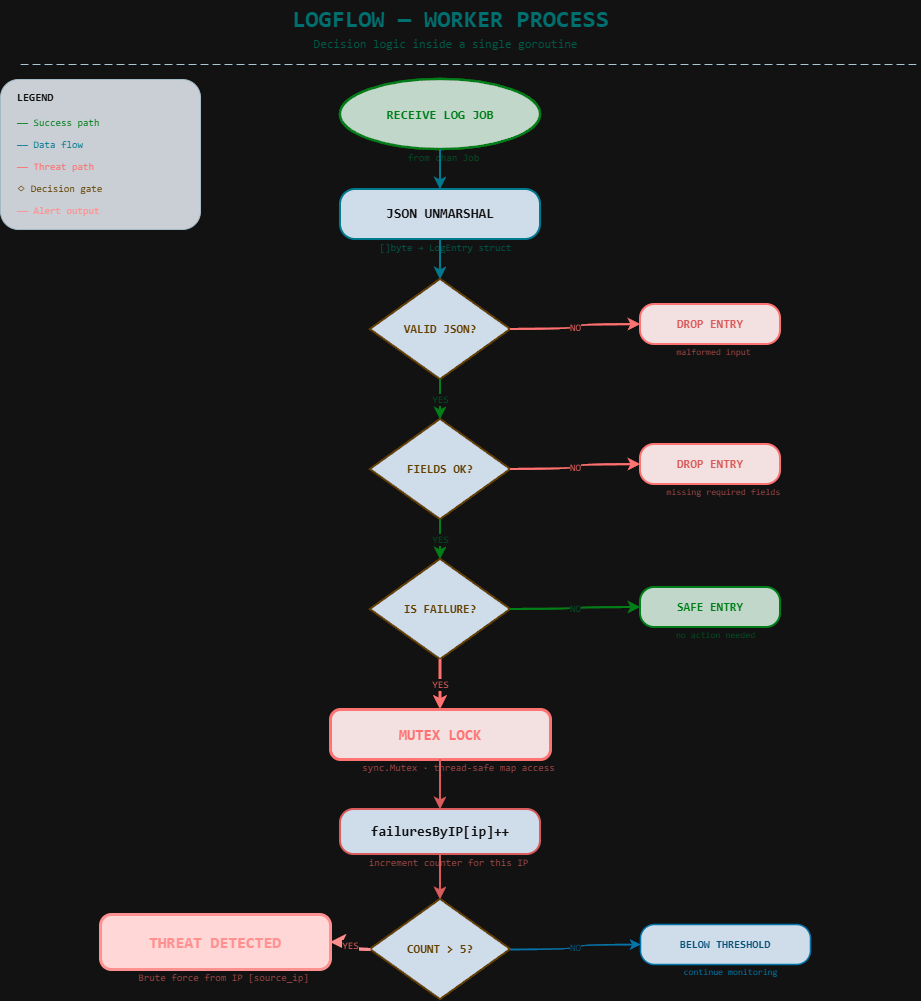

The diagram above was exported from draw.io. Its source (the exported page's mxGraphModel, read from the mxfile embedded in the PNG):
<mxGraphModel dx="1264" dy="698" grid="1" gridSize="10" guides="1" tooltips="1" connect="1" arrows="1" fold="1" page="1" pageScale="1" pageWidth="850" pageHeight="1100" math="0" shadow="0">
  <root>
    <mxCell id="0" />
    <mxCell id="1" parent="0" />
    <mxCell id="zq9SEdZVcwOr1IfXcLID-137" parent="1" style="text;html=1;align=center;verticalAlign=middle;resizable=0;points=[];autosize=1;strokeColor=none;fillColor=none;fontSize=24;fontColor=#00FFFF;fontStyle=1;fontFamily=Consolas;" value="LOGFLOW — WORKER PROCESS" vertex="1">
      <mxGeometry height="40" width="420" x="300" y="20" as="geometry" />
    </mxCell>
    <mxCell id="zq9SEdZVcwOr1IfXcLID-138" parent="1" style="text;html=1;align=center;verticalAlign=middle;resizable=0;points=[];autosize=1;strokeColor=none;fillColor=none;fontSize=12;fontColor=#5EEAD4;fontStyle=0;fontFamily=Consolas;" value="Decision logic inside a single goroutine" vertex="1">
      <mxGeometry height="20" width="300" x="355" y="55" as="geometry" />
    </mxCell>
    <mxCell id="zq9SEdZVcwOr1IfXcLID-139" parent="1" style="line;strokeColor=#1a3a4a;strokeWidth=1;fillColor=none;dashed=1;dashPattern=8 4;" value="" vertex="1">
      <mxGeometry height="10" width="900" x="80" y="80" as="geometry" />
    </mxCell>
    <mxCell id="zq9SEdZVcwOr1IfXcLID-140" parent="1" style="ellipse;whiteSpace=wrap;html=1;fillColor=#0d2818;strokeColor=#00FF88;strokeWidth=2.5;fontColor=#00FF88;fontSize=13;fontStyle=1;fontFamily=Consolas;" value="RECEIVE LOG JOB" vertex="1">
      <mxGeometry height="70" width="200" x="400" y="100" as="geometry" />
    </mxCell>
    <mxCell id="zq9SEdZVcwOr1IfXcLID-141" parent="1" style="text;html=1;align=center;verticalAlign=middle;resizable=0;points=[];autosize=1;strokeColor=none;fillColor=none;fontSize=10;fontColor=#66FFCC;fontFamily=Consolas;" value="from chan Job" vertex="1">
      <mxGeometry height="15" width="95" x="455" y="170" as="geometry" />
    </mxCell>
    <mxCell id="zq9SEdZVcwOr1IfXcLID-142" parent="1" style="rounded=1;whiteSpace=wrap;html=1;arcSize=30;fillColor=#0a1929;strokeColor=#00E5FF;strokeWidth=2;fontColor=#FFFFFF;fontSize=14;fontStyle=1;fontFamily=Consolas;" value="JSON UNMARSHAL" vertex="1">
      <mxGeometry height="50" width="200" x="400" y="210" as="geometry" />
    </mxCell>
    <mxCell id="zq9SEdZVcwOr1IfXcLID-143" parent="1" style="text;html=1;align=center;verticalAlign=middle;resizable=0;points=[];autosize=1;strokeColor=none;fillColor=none;fontSize=10;fontColor=#5EEAD4;fontFamily=Consolas;" value="[]byte → LogEntry struct" vertex="1">
      <mxGeometry height="15" width="160" x="425" y="260" as="geometry" />
    </mxCell>
    <mxCell id="zq9SEdZVcwOr1IfXcLID-144" edge="1" parent="1" source="zq9SEdZVcwOr1IfXcLID-140" style="edgeStyle=orthogonalEdgeStyle;curved=1;rounded=1;orthogonalLoop=1;jettySize=auto;html=1;strokeColor=#00E5FF;strokeWidth=2;" target="zq9SEdZVcwOr1IfXcLID-142">
      <mxGeometry relative="1" as="geometry" />
    </mxCell>
    <mxCell id="zq9SEdZVcwOr1IfXcLID-145" parent="1" style="rhombus;whiteSpace=wrap;html=1;fillColor=#0a1929;strokeColor=#FFD600;strokeWidth=2;fontColor=#FFD600;fontSize=12;fontStyle=1;fontFamily=Consolas;arcSize=14;" value="VALID JSON?" vertex="1">
      <mxGeometry height="100" width="140" x="430" y="300" as="geometry" />
    </mxCell>
    <mxCell id="zq9SEdZVcwOr1IfXcLID-146" edge="1" parent="1" source="zq9SEdZVcwOr1IfXcLID-142" style="edgeStyle=orthogonalEdgeStyle;curved=1;rounded=1;orthogonalLoop=1;jettySize=auto;html=1;strokeColor=#00E5FF;strokeWidth=2;" target="zq9SEdZVcwOr1IfXcLID-145">
      <mxGeometry relative="1" as="geometry" />
    </mxCell>
    <mxCell id="zq9SEdZVcwOr1IfXcLID-147" parent="1" style="rounded=1;whiteSpace=wrap;html=1;arcSize=35;fillColor=#1a0505;strokeColor=#FF3D3D;strokeWidth=2;fontColor=#FF6B6B;fontSize=12;fontStyle=1;fontFamily=Consolas;" value="DROP ENTRY" vertex="1">
      <mxGeometry height="40" width="140" x="700" y="325" as="geometry" />
    </mxCell>
    <mxCell id="zq9SEdZVcwOr1IfXcLID-148" parent="1" style="text;html=1;align=center;verticalAlign=middle;resizable=0;points=[];autosize=1;strokeColor=none;fillColor=none;fontSize=9;fontColor=#FF9999;fontFamily=Consolas;" value="malformed input" vertex="1">
      <mxGeometry height="15" width="105" x="720" y="365" as="geometry" />
    </mxCell>
    <mxCell id="zq9SEdZVcwOr1IfXcLID-149" edge="1" parent="1" source="zq9SEdZVcwOr1IfXcLID-145" style="edgeStyle=orthogonalEdgeStyle;curved=1;rounded=1;orthogonalLoop=1;jettySize=auto;html=1;strokeColor=#FF3D3D;strokeWidth=2;fontColor=#FF6B6B;fontSize=10;fontFamily=Consolas;exitX=1;exitY=0.5;exitDx=0;exitDy=0;" target="zq9SEdZVcwOr1IfXcLID-147" value="NO">
      <mxGeometry relative="1" as="geometry" />
    </mxCell>
    <mxCell id="zq9SEdZVcwOr1IfXcLID-150" parent="1" style="rhombus;whiteSpace=wrap;html=1;fillColor=#0a1929;strokeColor=#FFD600;strokeWidth=2;fontColor=#FFD600;fontSize=12;fontStyle=1;fontFamily=Consolas;arcSize=14;" value="FIELDS OK?" vertex="1">
      <mxGeometry height="100" width="140" x="430" y="440" as="geometry" />
    </mxCell>
    <mxCell id="zq9SEdZVcwOr1IfXcLID-151" edge="1" parent="1" source="zq9SEdZVcwOr1IfXcLID-145" style="edgeStyle=orthogonalEdgeStyle;curved=1;rounded=1;orthogonalLoop=1;jettySize=auto;html=1;strokeColor=#00FF88;strokeWidth=2;fontColor=#66FFCC;fontSize=10;fontFamily=Consolas;" target="zq9SEdZVcwOr1IfXcLID-150" value="YES">
      <mxGeometry relative="1" as="geometry" />
    </mxCell>
    <mxCell id="zq9SEdZVcwOr1IfXcLID-152" parent="1" style="rounded=1;whiteSpace=wrap;html=1;arcSize=35;fillColor=#1a0505;strokeColor=#FF3D3D;strokeWidth=2;fontColor=#FF6B6B;fontSize=12;fontStyle=1;fontFamily=Consolas;" value="DROP ENTRY" vertex="1">
      <mxGeometry height="40" width="140" x="700" y="465" as="geometry" />
    </mxCell>
    <mxCell id="zq9SEdZVcwOr1IfXcLID-153" parent="1" style="text;html=1;align=center;verticalAlign=middle;resizable=0;points=[];autosize=1;strokeColor=none;fillColor=none;fontSize=9;fontColor=#FF9999;fontFamily=Consolas;" value="missing required fields" vertex="1">
      <mxGeometry height="15" width="145" x="710" y="505" as="geometry" />
    </mxCell>
    <mxCell id="zq9SEdZVcwOr1IfXcLID-154" edge="1" parent="1" source="zq9SEdZVcwOr1IfXcLID-150" style="edgeStyle=orthogonalEdgeStyle;curved=1;rounded=1;orthogonalLoop=1;jettySize=auto;html=1;strokeColor=#FF3D3D;strokeWidth=2;fontColor=#FF6B6B;fontSize=10;fontFamily=Consolas;exitX=1;exitY=0.5;exitDx=0;exitDy=0;" target="zq9SEdZVcwOr1IfXcLID-152" value="NO">
      <mxGeometry relative="1" as="geometry" />
    </mxCell>
    <mxCell id="zq9SEdZVcwOr1IfXcLID-155" parent="1" style="rhombus;whiteSpace=wrap;html=1;fillColor=#0a1929;strokeColor=#FFD600;strokeWidth=2;fontColor=#FFD600;fontSize=12;fontStyle=1;fontFamily=Consolas;arcSize=14;" value="IS FAILURE?" vertex="1">
      <mxGeometry height="100" width="140" x="430" y="580" as="geometry" />
    </mxCell>
    <mxCell id="zq9SEdZVcwOr1IfXcLID-156" edge="1" parent="1" source="zq9SEdZVcwOr1IfXcLID-150" style="edgeStyle=orthogonalEdgeStyle;curved=1;rounded=1;orthogonalLoop=1;jettySize=auto;html=1;strokeColor=#00FF88;strokeWidth=2;fontColor=#66FFCC;fontSize=10;fontFamily=Consolas;" target="zq9SEdZVcwOr1IfXcLID-155" value="YES">
      <mxGeometry relative="1" as="geometry" />
    </mxCell>
    <mxCell id="zq9SEdZVcwOr1IfXcLID-157" parent="1" style="rounded=1;whiteSpace=wrap;html=1;arcSize=35;fillColor=#0d2818;strokeColor=#00FF88;strokeWidth=2;fontColor=#00FF88;fontSize=12;fontStyle=1;fontFamily=Consolas;" value="SAFE ENTRY" vertex="1">
      <mxGeometry height="40" width="140" x="700" y="608" as="geometry" />
    </mxCell>
    <mxCell id="zq9SEdZVcwOr1IfXcLID-158" parent="1" style="text;html=1;align=center;verticalAlign=middle;resizable=0;points=[];autosize=1;strokeColor=none;fillColor=none;fontSize=9;fontColor=#66FFCC;fontFamily=Consolas;" value="no action needed" vertex="1">
      <mxGeometry height="15" width="110" x="720" y="648" as="geometry" />
    </mxCell>
    <mxCell id="zq9SEdZVcwOr1IfXcLID-159" edge="1" parent="1" source="zq9SEdZVcwOr1IfXcLID-155" style="edgeStyle=orthogonalEdgeStyle;curved=1;rounded=1;orthogonalLoop=1;jettySize=auto;html=1;strokeColor=#00FF88;strokeWidth=2;fontColor=#66FFCC;fontSize=10;fontFamily=Consolas;exitX=1;exitY=0.5;exitDx=0;exitDy=0;" target="zq9SEdZVcwOr1IfXcLID-157" value="NO">
      <mxGeometry relative="1" as="geometry" />
    </mxCell>
    <mxCell id="zq9SEdZVcwOr1IfXcLID-160" parent="1" style="rounded=1;whiteSpace=wrap;html=1;arcSize=20;fillColor=#1a0505;strokeColor=#FF3D3D;strokeWidth=3;fontColor=#FF3D3D;fontSize=15;fontStyle=1;fontFamily=Consolas;" value="MUTEX LOCK" vertex="1">
      <mxGeometry height="50" width="220" x="390" y="730" as="geometry" />
    </mxCell>
    <mxCell id="zq9SEdZVcwOr1IfXcLID-161" parent="1" style="text;html=1;align=center;verticalAlign=middle;resizable=0;points=[];autosize=1;strokeColor=none;fillColor=none;fontSize=10;fontColor=#FF9999;fontFamily=Consolas;" value="sync.Mutex · thread-safe map access" vertex="1">
      <mxGeometry height="15" width="245" x="395" y="780" as="geometry" />
    </mxCell>
    <mxCell id="zq9SEdZVcwOr1IfXcLID-162" edge="1" parent="1" source="zq9SEdZVcwOr1IfXcLID-155" style="edgeStyle=orthogonalEdgeStyle;curved=1;rounded=1;orthogonalLoop=1;jettySize=auto;html=1;strokeColor=#FF3D3D;strokeWidth=2.5;fontColor=#FF6B6B;fontSize=10;fontFamily=Consolas;" target="zq9SEdZVcwOr1IfXcLID-160" value="YES">
      <mxGeometry relative="1" as="geometry" />
    </mxCell>
    <mxCell id="zq9SEdZVcwOr1IfXcLID-163" parent="1" style="rounded=1;whiteSpace=wrap;html=1;arcSize=30;fillColor=#0a1929;strokeColor=#FF6B6B;strokeWidth=2;fontColor=#FFFFFF;fontSize=14;fontStyle=1;fontFamily=Consolas;" value="failuresByIP[ip]++" vertex="1">
      <mxGeometry height="45" width="200" x="400" y="830" as="geometry" />
    </mxCell>
    <mxCell id="zq9SEdZVcwOr1IfXcLID-164" parent="1" style="text;html=1;align=center;verticalAlign=middle;resizable=0;points=[];autosize=1;strokeColor=none;fillColor=none;fontSize=10;fontColor=#FF9999;fontFamily=Consolas;" value="increment counter for this IP" vertex="1">
      <mxGeometry height="15" width="195" x="410" y="875" as="geometry" />
    </mxCell>
    <mxCell id="zq9SEdZVcwOr1IfXcLID-165" edge="1" parent="1" source="zq9SEdZVcwOr1IfXcLID-160" style="edgeStyle=orthogonalEdgeStyle;curved=1;rounded=1;orthogonalLoop=1;jettySize=auto;html=1;strokeColor=#FF6B6B;strokeWidth=2;" target="zq9SEdZVcwOr1IfXcLID-163">
      <mxGeometry relative="1" as="geometry" />
    </mxCell>
    <mxCell id="zq9SEdZVcwOr1IfXcLID-166" parent="1" style="rhombus;whiteSpace=wrap;html=1;fillColor=#0a1929;strokeColor=#FFD600;strokeWidth=2;fontColor=#FFD600;fontSize=12;fontStyle=1;fontFamily=Consolas;arcSize=14;" value="COUNT &gt; 5?" vertex="1">
      <mxGeometry height="100" width="140" x="430" y="920" as="geometry" />
    </mxCell>
    <mxCell id="zq9SEdZVcwOr1IfXcLID-167" edge="1" parent="1" source="zq9SEdZVcwOr1IfXcLID-163" style="edgeStyle=orthogonalEdgeStyle;curved=1;rounded=1;orthogonalLoop=1;jettySize=auto;html=1;strokeColor=#FF6B6B;strokeWidth=2;" target="zq9SEdZVcwOr1IfXcLID-166">
      <mxGeometry relative="1" as="geometry" />
    </mxCell>
    <mxCell id="zq9SEdZVcwOr1IfXcLID-168" parent="1" style="rounded=1;whiteSpace=wrap;html=1;arcSize=35;fillColor=#0a1929;strokeColor=#38BDF8;strokeWidth=1.5;fontColor=#7DD3FC;fontSize=11;fontStyle=1;fontFamily=Consolas;" value="BELOW THRESHOLD" vertex="1">
      <mxGeometry height="40" width="170" x="700" y="945" as="geometry" />
    </mxCell>
    <mxCell id="zq9SEdZVcwOr1IfXcLID-169" parent="1" style="text;html=1;align=center;verticalAlign=middle;resizable=0;points=[];autosize=1;strokeColor=none;fillColor=none;fontSize=9;fontColor=#38BDF8;fontFamily=Consolas;" value="continue monitoring" vertex="1">
      <mxGeometry height="15" width="130" x="725" y="985" as="geometry" />
    </mxCell>
    <mxCell id="zq9SEdZVcwOr1IfXcLID-170" edge="1" parent="1" source="zq9SEdZVcwOr1IfXcLID-166" style="edgeStyle=orthogonalEdgeStyle;curved=1;rounded=1;orthogonalLoop=1;jettySize=auto;html=1;strokeColor=#38BDF8;strokeWidth=1.5;fontColor=#7DD3FC;fontSize=10;fontFamily=Consolas;exitX=1;exitY=0.5;exitDx=0;exitDy=0;" target="zq9SEdZVcwOr1IfXcLID-168" value="NO">
      <mxGeometry relative="1" as="geometry" />
    </mxCell>
    <mxCell id="zq9SEdZVcwOr1IfXcLID-171" parent="1" style="rounded=1;whiteSpace=wrap;html=1;arcSize=20;fillColor=#3b0000;strokeColor=#FF0000;strokeWidth=3;fontColor=#FF0000;fontSize=16;fontStyle=1;fontFamily=Consolas;" value="THREAT DETECTED" vertex="1">
      <mxGeometry height="55" width="230" x="160" y="935" as="geometry" />
    </mxCell>
    <mxCell id="zq9SEdZVcwOr1IfXcLID-172" parent="1" style="text;html=1;align=center;verticalAlign=middle;resizable=0;points=[];autosize=1;strokeColor=none;fillColor=none;fontSize=10;fontColor=#FF9999;fontFamily=Consolas;" value="Brute force from IP [source_ip]" vertex="1">
      <mxGeometry height="15" width="205" x="180" y="990" as="geometry" />
    </mxCell>
    <mxCell id="zq9SEdZVcwOr1IfXcLID-173" edge="1" parent="1" source="zq9SEdZVcwOr1IfXcLID-166" style="edgeStyle=orthogonalEdgeStyle;curved=1;rounded=1;orthogonalLoop=1;jettySize=auto;html=1;strokeColor=#FF0000;strokeWidth=3;fontColor=#FF6B6B;fontSize=10;fontFamily=Consolas;exitX=0;exitY=0.5;exitDx=0;exitDy=0;" target="zq9SEdZVcwOr1IfXcLID-171" value="YES">
      <mxGeometry relative="1" as="geometry" />
    </mxCell>
    <mxCell id="zq9SEdZVcwOr1IfXcLID-174" parent="1" style="rounded=1;whiteSpace=wrap;html=1;arcSize=12;fillColor=#050d14;strokeColor=#1e3a4a;strokeWidth=1;opacity=90;" value="" vertex="1">
      <mxGeometry height="150" width="200" x="60" y="100" as="geometry" />
    </mxCell>
    <mxCell id="zq9SEdZVcwOr1IfXcLID-175" parent="1" style="text;html=1;align=left;verticalAlign=middle;resizable=0;points=[];autosize=1;strokeColor=none;fillColor=none;fontSize=11;fontColor=#FFFFFF;fontStyle=1;fontFamily=Consolas;" value="LEGEND" vertex="1">
      <mxGeometry height="20" width="70" x="75" y="108" as="geometry" />
    </mxCell>
    <mxCell id="zq9SEdZVcwOr1IfXcLID-176" parent="1" style="text;html=1;align=left;verticalAlign=middle;resizable=0;points=[];autosize=1;strokeColor=none;fillColor=none;fontSize=10;fontColor=#00FF88;fontFamily=Consolas;" value="——  Success path" vertex="1">
      <mxGeometry height="15" width="140" x="75" y="135" as="geometry" />
    </mxCell>
    <mxCell id="zq9SEdZVcwOr1IfXcLID-177" parent="1" style="text;html=1;align=left;verticalAlign=middle;resizable=0;points=[];autosize=1;strokeColor=none;fillColor=none;fontSize=10;fontColor=#00E5FF;fontFamily=Consolas;" value="——  Data flow" vertex="1">
      <mxGeometry height="15" width="110" x="75" y="157" as="geometry" />
    </mxCell>
    <mxCell id="zq9SEdZVcwOr1IfXcLID-178" parent="1" style="text;html=1;align=left;verticalAlign=middle;resizable=0;points=[];autosize=1;strokeColor=none;fillColor=none;fontSize=10;fontColor=#FF3D3D;fontFamily=Consolas;" value="——  Threat path" vertex="1">
      <mxGeometry height="15" width="120" x="75" y="179" as="geometry" />
    </mxCell>
    <mxCell id="zq9SEdZVcwOr1IfXcLID-179" parent="1" style="text;html=1;align=left;verticalAlign=middle;resizable=0;points=[];autosize=1;strokeColor=none;fillColor=none;fontSize=10;fontColor=#FFD600;fontFamily=Consolas;" value="◇   Decision gate" vertex="1">
      <mxGeometry height="15" width="140" x="75" y="201" as="geometry" />
    </mxCell>
    <mxCell id="zq9SEdZVcwOr1IfXcLID-180" parent="1" style="text;html=1;align=left;verticalAlign=middle;resizable=0;points=[];autosize=1;strokeColor=none;fillColor=none;fontSize=10;fontColor=#FF0000;fontFamily=Consolas;" value="——  Alert output" vertex="1">
      <mxGeometry height="15" width="130" x="75" y="223" as="geometry" />
    </mxCell>
  </root>
</mxGraphModel>